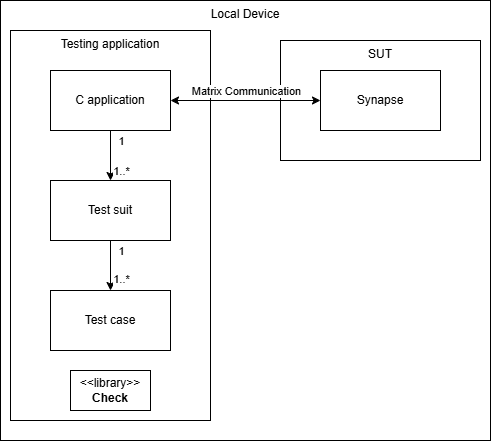

The diagram above was exported from draw.io. Its source (the exported page's mxGraphModel, read from the mxfile embedded in the PNG):
<mxGraphModel dx="661" dy="724" grid="1" gridSize="10" guides="1" tooltips="1" connect="1" arrows="1" fold="1" page="1" pageScale="1" pageWidth="850" pageHeight="1100" math="0" shadow="0">
  <root>
    <mxCell id="0" />
    <mxCell id="1" parent="0" />
    <mxCell id="pnR_TB4LLpdg5qHeslCK-31" parent="1" style="html=1;whiteSpace=wrap;verticalAlign=top;align=center;" value="Local Device" vertex="1">
      <mxGeometry height="440" width="490" x="160" as="geometry" />
    </mxCell>
    <mxCell id="pnR_TB4LLpdg5qHeslCK-32" parent="1" style="html=1;whiteSpace=wrap;verticalAlign=top;align=center;" value="Testing application" vertex="1">
      <mxGeometry height="390" width="200" x="170" y="30" as="geometry" />
    </mxCell>
    <mxCell id="pnR_TB4LLpdg5qHeslCK-29" parent="1" style="html=1;whiteSpace=wrap;verticalAlign=top;align=center;" value="SUT" vertex="1">
      <mxGeometry height="120" width="200" x="440" y="40" as="geometry" />
    </mxCell>
    <mxCell id="pnR_TB4LLpdg5qHeslCK-12" edge="1" parent="1" source="pnR_TB4LLpdg5qHeslCK-1" style="edgeStyle=none;html=1;" target="pnR_TB4LLpdg5qHeslCK-11">
      <mxGeometry relative="1" as="geometry" />
    </mxCell>
    <mxCell id="pnR_TB4LLpdg5qHeslCK-13" connectable="0" parent="pnR_TB4LLpdg5qHeslCK-12" style="edgeLabel;html=1;align=center;verticalAlign=middle;resizable=0;points=[];" value="1" vertex="1">
      <mxGeometry relative="1" x="-0.452" y="1" as="geometry">
        <mxPoint x="9" y="-4" as="offset" />
      </mxGeometry>
    </mxCell>
    <mxCell id="pnR_TB4LLpdg5qHeslCK-14" connectable="0" parent="pnR_TB4LLpdg5qHeslCK-12" style="edgeLabel;html=1;align=center;verticalAlign=middle;resizable=0;points=[];" value="1..*" vertex="1">
      <mxGeometry relative="1" x="0.2623" y="1" as="geometry">
        <mxPoint x="9" y="6" as="offset" />
      </mxGeometry>
    </mxCell>
    <mxCell id="pnR_TB4LLpdg5qHeslCK-1" parent="1" style="rounded=0;whiteSpace=wrap;html=1;" value="Test suit" vertex="1">
      <mxGeometry height="60" width="120" x="210" y="180" as="geometry" />
    </mxCell>
    <mxCell id="pnR_TB4LLpdg5qHeslCK-10" edge="1" parent="1" source="pnR_TB4LLpdg5qHeslCK-9" style="edgeStyle=none;html=1;" target="pnR_TB4LLpdg5qHeslCK-1">
      <mxGeometry relative="1" as="geometry" />
    </mxCell>
    <mxCell id="pnR_TB4LLpdg5qHeslCK-15" connectable="0" parent="pnR_TB4LLpdg5qHeslCK-10" style="edgeLabel;html=1;align=center;verticalAlign=middle;resizable=0;points=[];" value="1" vertex="1">
      <mxGeometry relative="1" x="0.3272" y="-1" as="geometry">
        <mxPoint x="11" y="-23" as="offset" />
      </mxGeometry>
    </mxCell>
    <mxCell id="pnR_TB4LLpdg5qHeslCK-16" connectable="0" parent="pnR_TB4LLpdg5qHeslCK-10" style="edgeLabel;html=1;align=center;verticalAlign=middle;resizable=0;points=[];" value="1..*" vertex="1">
      <mxGeometry relative="1" x="0.2072" as="geometry">
        <mxPoint x="10" y="10" as="offset" />
      </mxGeometry>
    </mxCell>
    <mxCell id="pnR_TB4LLpdg5qHeslCK-25" edge="1" parent="1" source="pnR_TB4LLpdg5qHeslCK-9" style="edgeStyle=none;html=1;endArrow=classic;endFill=1;startArrow=classic;startFill=1;" target="pnR_TB4LLpdg5qHeslCK-24">
      <mxGeometry relative="1" as="geometry" />
    </mxCell>
    <mxCell id="pnR_TB4LLpdg5qHeslCK-26" connectable="0" parent="pnR_TB4LLpdg5qHeslCK-25" style="edgeLabel;html=1;align=center;verticalAlign=middle;resizable=0;points=[];" value="Matrix Communication" vertex="1">
      <mxGeometry relative="1" x="-0.0294" y="1" as="geometry">
        <mxPoint x="2" y="-9" as="offset" />
      </mxGeometry>
    </mxCell>
    <mxCell id="pnR_TB4LLpdg5qHeslCK-9" parent="1" style="rounded=0;whiteSpace=wrap;html=1;" value="C application" vertex="1">
      <mxGeometry height="60" width="120" x="210" y="70" as="geometry" />
    </mxCell>
    <mxCell id="pnR_TB4LLpdg5qHeslCK-11" parent="1" style="rounded=0;whiteSpace=wrap;html=1;" value="Test case" vertex="1">
      <mxGeometry height="60" width="120" x="210" y="290" as="geometry" />
    </mxCell>
    <mxCell id="pnR_TB4LLpdg5qHeslCK-24" parent="1" style="rounded=0;whiteSpace=wrap;html=1;" value="Synapse" vertex="1">
      <mxGeometry height="60" width="120" x="480" y="70" as="geometry" />
    </mxCell>
    <mxCell id="pnR_TB4LLpdg5qHeslCK-33" parent="1" style="html=1;align=center;verticalAlign=middle;dashed=0;whiteSpace=wrap;" value="&amp;lt;&amp;lt;library&amp;gt;&amp;gt;&lt;br&gt;&lt;b&gt;Check&lt;/b&gt;" vertex="1">
      <mxGeometry height="40" width="80" x="230" y="370" as="geometry" />
    </mxCell>
  </root>
</mxGraphModel>